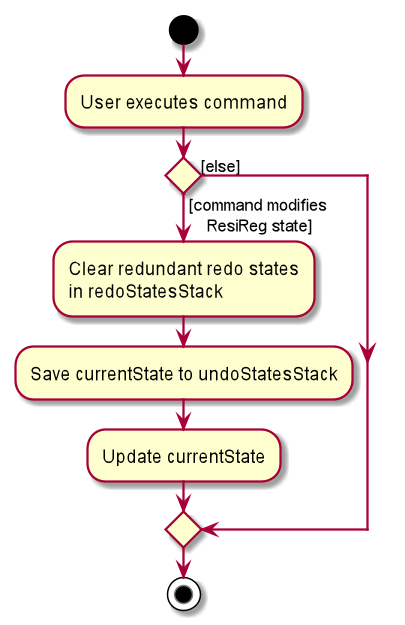

The diagram above was rendered by PlantUML. Its source (embedded in the PNG):
@startuml
start
:User executes command;


if () then ([command modifies
    ResiReg state])
    :Clear redundant redo states 
    in redoStatesStack;
    :Save currentState to undoStatesStack;
    :Update currentState;
else ([else])
endif
stop
@enduml